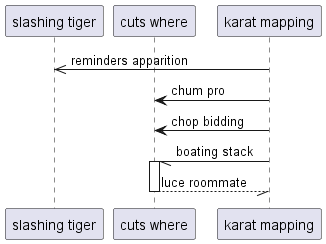

The diagram above was rendered by PlantUML. Its source (embedded in the PNG):
@startuml
participant "slashing tiger" as 0
participant "cuts where" as 1
participant "karat mapping" as 2
2 ->> 0: reminders apparition
2 -> 1: chum pro
2 -> 1: chop bidding
2 -// 1++ : boating stack
return luce roommate
@enduml